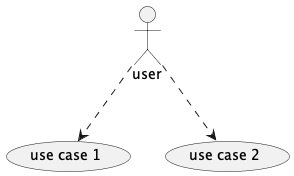

The diagram above was rendered by PlantUML. Its source (embedded in the PNG):
@startuml

actor user

usecase "use case 1" as UC1
usecase "use case 2" as UC2

user ..> (UC1)
user ..> (UC2)

@enduml